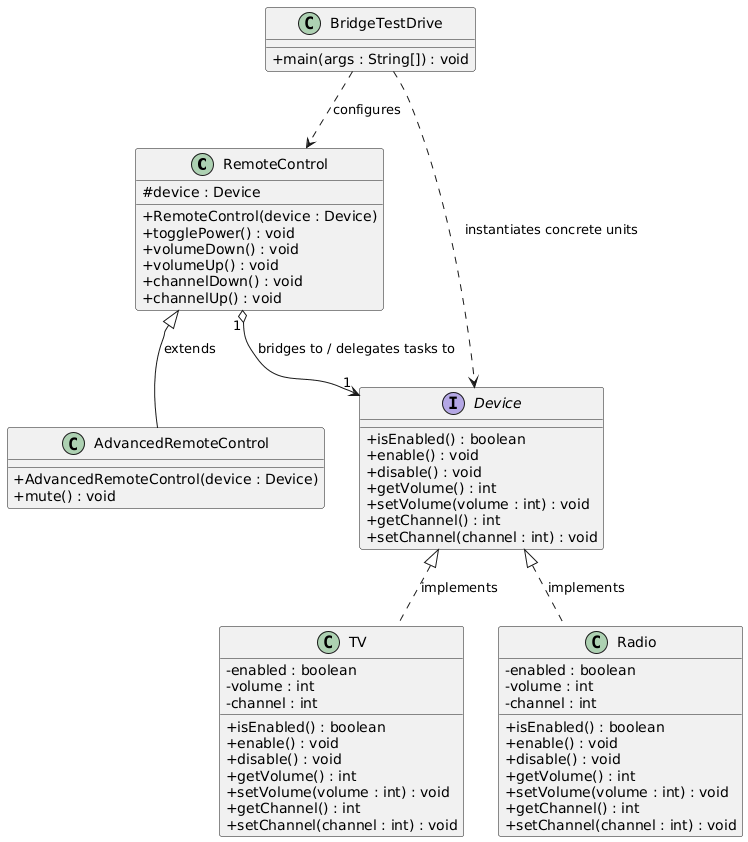

The diagram above was rendered by PlantUML. Its source (embedded in the PNG):
@startuml
skinparam classAttributeIconSize 0

' --- ABSTRACTION LAYER ---
class RemoteControl {
    # device : Device
    + RemoteControl(device : Device)
    + togglePower() : void
    + volumeDown() : void
    + volumeUp() : void
    + channelDown() : void
    + channelUp() : void
}

class AdvancedRemoteControl {
    + AdvancedRemoteControl(device : Device)
    + mute() : void
}

' --- IMPLEMENTATION LAYER (Interface) ---
interface Device {
    + isEnabled() : boolean
    + enable() : void
    + disable() : void
    + getVolume() : int
    + setVolume(volume : int) : void
    + getChannel() : int
    + setChannel(channel : int) : void
}

' --- CONCRETE IMPLEMENTATIONS ---
class TV {
    - enabled : boolean
    - volume : int
    - channel : int
    + isEnabled() : boolean
    + enable() : void
    + disable() : void
    + getVolume() : int
    + setVolume(volume : int) : void
    + getChannel() : int
    + setChannel(channel : int) : void
}

class Radio {
    - enabled : boolean
    - volume : int
    - channel : int
    + isEnabled() : boolean
    + enable() : void
    + disable() : void
    + getVolume() : int
    + setVolume(volume : int) : void
    + getChannel() : int
    + setChannel(channel : int) : void
}

' --- CLIENT APPLICATION DRIVER ---
class BridgeTestDrive {
    + main(args : String[]) : void
}

' --- RELATIONSHIPS ---

' Abstraction Hierarchy (Inheritance)
RemoteControl <|-- AdvancedRemoteControl : extends

' Implementation Hierarchy (Realization)
Device <|.. TV : implements
Device <|.. Radio : implements

' The Bridge (Composition linking Abstraction to Implementation)
RemoteControl "1" o--> "1" Device : bridges to / delegates tasks to

' Client Usage
BridgeTestDrive ..> RemoteControl : configures
BridgeTestDrive ..> Device : instantiates concrete units
@enduml